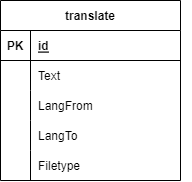

The diagram above was exported from draw.io. Its source (the exported page's mxGraphModel, read from the mxfile embedded in the PNG):
<mxGraphModel dx="643" dy="327" grid="1" gridSize="10" guides="1" tooltips="1" connect="1" arrows="1" fold="1" page="1" pageScale="1" pageWidth="1169" pageHeight="827" math="0" shadow="0">
  <root>
    <mxCell id="0" />
    <mxCell id="1" parent="0" />
    <mxCell id="jqWELUVM-n5cm3U2l-au-1" value="translate" style="shape=table;startSize=30;container=1;collapsible=1;childLayout=tableLayout;fixedRows=1;rowLines=0;fontStyle=1;align=center;resizeLast=1;" vertex="1" parent="1">
      <mxGeometry x="340" y="90" width="180" height="180" as="geometry" />
    </mxCell>
    <mxCell id="jqWELUVM-n5cm3U2l-au-2" value="" style="shape=tableRow;horizontal=0;startSize=0;swimlaneHead=0;swimlaneBody=0;fillColor=none;collapsible=0;dropTarget=0;points=[[0,0.5],[1,0.5]];portConstraint=eastwest;top=0;left=0;right=0;bottom=1;" vertex="1" parent="jqWELUVM-n5cm3U2l-au-1">
      <mxGeometry y="30" width="180" height="30" as="geometry" />
    </mxCell>
    <mxCell id="jqWELUVM-n5cm3U2l-au-3" value="PK" style="shape=partialRectangle;connectable=0;fillColor=none;top=0;left=0;bottom=0;right=0;fontStyle=1;overflow=hidden;" vertex="1" parent="jqWELUVM-n5cm3U2l-au-2">
      <mxGeometry width="30" height="30" as="geometry">
        <mxRectangle width="30" height="30" as="alternateBounds" />
      </mxGeometry>
    </mxCell>
    <mxCell id="jqWELUVM-n5cm3U2l-au-4" value="id" style="shape=partialRectangle;connectable=0;fillColor=none;top=0;left=0;bottom=0;right=0;align=left;spacingLeft=6;fontStyle=5;overflow=hidden;" vertex="1" parent="jqWELUVM-n5cm3U2l-au-2">
      <mxGeometry x="30" width="150" height="30" as="geometry">
        <mxRectangle width="150" height="30" as="alternateBounds" />
      </mxGeometry>
    </mxCell>
    <mxCell id="jqWELUVM-n5cm3U2l-au-5" value="" style="shape=tableRow;horizontal=0;startSize=0;swimlaneHead=0;swimlaneBody=0;fillColor=none;collapsible=0;dropTarget=0;points=[[0,0.5],[1,0.5]];portConstraint=eastwest;top=0;left=0;right=0;bottom=0;" vertex="1" parent="jqWELUVM-n5cm3U2l-au-1">
      <mxGeometry y="60" width="180" height="30" as="geometry" />
    </mxCell>
    <mxCell id="jqWELUVM-n5cm3U2l-au-6" value="" style="shape=partialRectangle;connectable=0;fillColor=none;top=0;left=0;bottom=0;right=0;editable=1;overflow=hidden;" vertex="1" parent="jqWELUVM-n5cm3U2l-au-5">
      <mxGeometry width="30" height="30" as="geometry">
        <mxRectangle width="30" height="30" as="alternateBounds" />
      </mxGeometry>
    </mxCell>
    <mxCell id="jqWELUVM-n5cm3U2l-au-7" value="Text" style="shape=partialRectangle;connectable=0;fillColor=none;top=0;left=0;bottom=0;right=0;align=left;spacingLeft=6;overflow=hidden;" vertex="1" parent="jqWELUVM-n5cm3U2l-au-5">
      <mxGeometry x="30" width="150" height="30" as="geometry">
        <mxRectangle width="150" height="30" as="alternateBounds" />
      </mxGeometry>
    </mxCell>
    <mxCell id="jqWELUVM-n5cm3U2l-au-8" value="" style="shape=tableRow;horizontal=0;startSize=0;swimlaneHead=0;swimlaneBody=0;fillColor=none;collapsible=0;dropTarget=0;points=[[0,0.5],[1,0.5]];portConstraint=eastwest;top=0;left=0;right=0;bottom=0;" vertex="1" parent="jqWELUVM-n5cm3U2l-au-1">
      <mxGeometry y="90" width="180" height="30" as="geometry" />
    </mxCell>
    <mxCell id="jqWELUVM-n5cm3U2l-au-9" value="" style="shape=partialRectangle;connectable=0;fillColor=none;top=0;left=0;bottom=0;right=0;editable=1;overflow=hidden;" vertex="1" parent="jqWELUVM-n5cm3U2l-au-8">
      <mxGeometry width="30" height="30" as="geometry">
        <mxRectangle width="30" height="30" as="alternateBounds" />
      </mxGeometry>
    </mxCell>
    <mxCell id="jqWELUVM-n5cm3U2l-au-10" value="LangFrom" style="shape=partialRectangle;connectable=0;fillColor=none;top=0;left=0;bottom=0;right=0;align=left;spacingLeft=6;overflow=hidden;" vertex="1" parent="jqWELUVM-n5cm3U2l-au-8">
      <mxGeometry x="30" width="150" height="30" as="geometry">
        <mxRectangle width="150" height="30" as="alternateBounds" />
      </mxGeometry>
    </mxCell>
    <mxCell id="jqWELUVM-n5cm3U2l-au-11" value="" style="shape=tableRow;horizontal=0;startSize=0;swimlaneHead=0;swimlaneBody=0;fillColor=none;collapsible=0;dropTarget=0;points=[[0,0.5],[1,0.5]];portConstraint=eastwest;top=0;left=0;right=0;bottom=0;" vertex="1" parent="jqWELUVM-n5cm3U2l-au-1">
      <mxGeometry y="120" width="180" height="30" as="geometry" />
    </mxCell>
    <mxCell id="jqWELUVM-n5cm3U2l-au-12" value="" style="shape=partialRectangle;connectable=0;fillColor=none;top=0;left=0;bottom=0;right=0;editable=1;overflow=hidden;" vertex="1" parent="jqWELUVM-n5cm3U2l-au-11">
      <mxGeometry width="30" height="30" as="geometry">
        <mxRectangle width="30" height="30" as="alternateBounds" />
      </mxGeometry>
    </mxCell>
    <mxCell id="jqWELUVM-n5cm3U2l-au-13" value="LangTo" style="shape=partialRectangle;connectable=0;fillColor=none;top=0;left=0;bottom=0;right=0;align=left;spacingLeft=6;overflow=hidden;" vertex="1" parent="jqWELUVM-n5cm3U2l-au-11">
      <mxGeometry x="30" width="150" height="30" as="geometry">
        <mxRectangle width="150" height="30" as="alternateBounds" />
      </mxGeometry>
    </mxCell>
    <mxCell id="jqWELUVM-n5cm3U2l-au-15" value="" style="shape=tableRow;horizontal=0;startSize=0;swimlaneHead=0;swimlaneBody=0;fillColor=none;collapsible=0;dropTarget=0;points=[[0,0.5],[1,0.5]];portConstraint=eastwest;top=0;left=0;right=0;bottom=0;" vertex="1" parent="1">
      <mxGeometry x="350" y="220" width="180" height="30" as="geometry" />
    </mxCell>
    <mxCell id="jqWELUVM-n5cm3U2l-au-27" value="Filetype" style="shape=partialRectangle;connectable=0;fillColor=none;top=0;left=0;bottom=0;right=0;align=left;spacingLeft=6;overflow=hidden;" vertex="1" parent="1">
      <mxGeometry x="370" y="240" width="150" height="30" as="geometry">
        <mxRectangle width="150" height="30" as="alternateBounds" />
      </mxGeometry>
    </mxCell>
    <mxCell id="jqWELUVM-n5cm3U2l-au-29" value="" style="endArrow=none;html=1;rounded=0;" edge="1" parent="1">
      <mxGeometry relative="1" as="geometry">
        <mxPoint x="370" y="240" as="sourcePoint" />
        <mxPoint x="370" y="270" as="targetPoint" />
      </mxGeometry>
    </mxCell>
  </root>
</mxGraphModel>